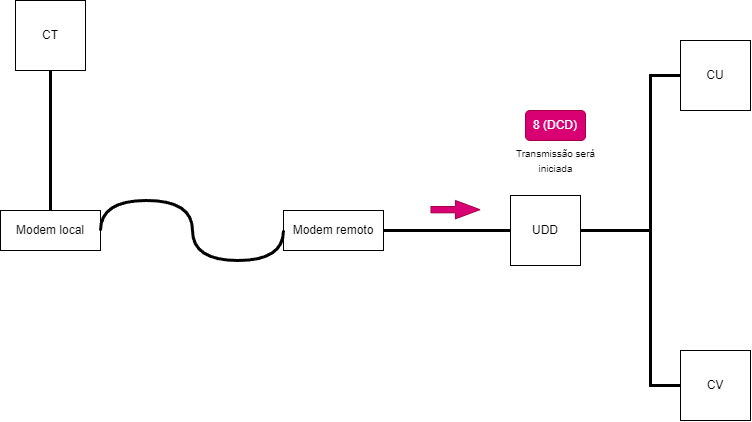

The diagram above was exported from draw.io. Its source (the exported page's mxGraphModel, read from the mxfile embedded in the PNG):
<mxGraphModel dx="660" dy="623" grid="1" gridSize="10" guides="1" tooltips="1" connect="1" arrows="1" fold="1" page="1" pageScale="1" pageWidth="827" pageHeight="1169" math="0" shadow="0">
  <root>
    <mxCell id="0" />
    <mxCell id="1" parent="0" />
    <mxCell id="N0B7f1GQi4oO9jO1ZdyZ-1" value="CT" style="whiteSpace=wrap;html=1;aspect=fixed;" vertex="1" parent="1">
      <mxGeometry x="45" y="130" width="70" height="70" as="geometry" />
    </mxCell>
    <mxCell id="N0B7f1GQi4oO9jO1ZdyZ-4" value="UDD" style="whiteSpace=wrap;html=1;aspect=fixed;" vertex="1" parent="1">
      <mxGeometry x="540" y="325" width="70" height="70" as="geometry" />
    </mxCell>
    <mxCell id="N0B7f1GQi4oO9jO1ZdyZ-5" value="CU" style="whiteSpace=wrap;html=1;aspect=fixed;" vertex="1" parent="1">
      <mxGeometry x="710" y="170" width="70" height="70" as="geometry" />
    </mxCell>
    <mxCell id="N0B7f1GQi4oO9jO1ZdyZ-6" value="CV" style="whiteSpace=wrap;html=1;aspect=fixed;" vertex="1" parent="1">
      <mxGeometry x="710" y="480" width="70" height="70" as="geometry" />
    </mxCell>
    <mxCell id="N0B7f1GQi4oO9jO1ZdyZ-7" value="" style="endArrow=none;html=1;rounded=0;exitX=0.5;exitY=1;exitDx=0;exitDy=0;entryX=0.5;entryY=0;entryDx=0;entryDy=0;strokeWidth=3;" edge="1" parent="1" source="N0B7f1GQi4oO9jO1ZdyZ-1" target="N0B7f1GQi4oO9jO1ZdyZ-12">
      <mxGeometry width="50" height="50" relative="1" as="geometry">
        <mxPoint x="380" y="410" as="sourcePoint" />
        <mxPoint x="170" y="355" as="targetPoint" />
      </mxGeometry>
    </mxCell>
    <mxCell id="N0B7f1GQi4oO9jO1ZdyZ-9" value="" style="endArrow=none;html=1;rounded=0;exitX=0;exitY=0.5;exitDx=0;exitDy=0;entryX=1;entryY=0.5;entryDx=0;entryDy=0;strokeWidth=3;" edge="1" parent="1" source="N0B7f1GQi4oO9jO1ZdyZ-4" target="N0B7f1GQi4oO9jO1ZdyZ-13">
      <mxGeometry width="50" height="50" relative="1" as="geometry">
        <mxPoint x="384" y="370" as="sourcePoint" />
        <mxPoint x="410" y="355" as="targetPoint" />
      </mxGeometry>
    </mxCell>
    <mxCell id="N0B7f1GQi4oO9jO1ZdyZ-10" value="" style="endArrow=none;html=1;rounded=0;exitX=0;exitY=0.5;exitDx=0;exitDy=0;entryX=1;entryY=0.5;entryDx=0;entryDy=0;strokeWidth=3;" edge="1" parent="1" source="N0B7f1GQi4oO9jO1ZdyZ-5" target="N0B7f1GQi4oO9jO1ZdyZ-4">
      <mxGeometry width="50" height="50" relative="1" as="geometry">
        <mxPoint x="550" y="370" as="sourcePoint" />
        <mxPoint x="464" y="370" as="targetPoint" />
        <Array as="points">
          <mxPoint x="680" y="205" />
          <mxPoint x="680" y="360" />
        </Array>
      </mxGeometry>
    </mxCell>
    <mxCell id="N0B7f1GQi4oO9jO1ZdyZ-11" value="" style="endArrow=none;html=1;rounded=0;exitX=0;exitY=0.5;exitDx=0;exitDy=0;entryX=1;entryY=0.5;entryDx=0;entryDy=0;strokeWidth=3;" edge="1" parent="1" source="N0B7f1GQi4oO9jO1ZdyZ-6" target="N0B7f1GQi4oO9jO1ZdyZ-4">
      <mxGeometry width="50" height="50" relative="1" as="geometry">
        <mxPoint x="560" y="380" as="sourcePoint" />
        <mxPoint x="474" y="380" as="targetPoint" />
        <Array as="points">
          <mxPoint x="680" y="515" />
          <mxPoint x="680" y="360" />
        </Array>
      </mxGeometry>
    </mxCell>
    <mxCell id="N0B7f1GQi4oO9jO1ZdyZ-12" value="Modem local&lt;br&gt;" style="rounded=0;whiteSpace=wrap;html=1;" vertex="1" parent="1">
      <mxGeometry x="30" y="340" width="100" height="40" as="geometry" />
    </mxCell>
    <mxCell id="N0B7f1GQi4oO9jO1ZdyZ-13" value="Modem remoto&lt;br&gt;" style="rounded=0;whiteSpace=wrap;html=1;" vertex="1" parent="1">
      <mxGeometry x="313" y="340" width="100" height="40" as="geometry" />
    </mxCell>
    <mxCell id="N0B7f1GQi4oO9jO1ZdyZ-15" value="" style="shape=flexArrow;endArrow=classic;html=1;rounded=0;width=6.290322580645161;endSize=7.8596774193548375;endWidth=11.082206035379812;fillColor=#d80073;strokeColor=#A50040;" edge="1" parent="1">
      <mxGeometry width="50" height="50" relative="1" as="geometry">
        <mxPoint x="460" y="339.17" as="sourcePoint" />
        <mxPoint x="510" y="339.17" as="targetPoint" />
      </mxGeometry>
    </mxCell>
    <mxCell id="N0B7f1GQi4oO9jO1ZdyZ-16" value="8 (DCD)" style="rounded=1;whiteSpace=wrap;html=1;fillColor=#d80073;fontColor=#ffffff;strokeColor=#A50040;" vertex="1" parent="1">
      <mxGeometry x="555" y="240" width="60" height="30" as="geometry" />
    </mxCell>
    <mxCell id="N0B7f1GQi4oO9jO1ZdyZ-17" value="&lt;font style=&quot;font-size: 10px;&quot;&gt;Transmissão será &lt;br&gt;iniciada&lt;br&gt;&lt;/font&gt;" style="text;html=1;align=center;verticalAlign=middle;resizable=0;points=[];autosize=1;strokeColor=none;fillColor=none;" vertex="1" parent="1">
      <mxGeometry x="535" y="270" width="100" height="40" as="geometry" />
    </mxCell>
    <mxCell id="N0B7f1GQi4oO9jO1ZdyZ-22" value="" style="endArrow=none;html=1;rounded=0;exitX=0;exitY=0.5;exitDx=0;exitDy=0;entryX=1;entryY=0.5;entryDx=0;entryDy=0;strokeWidth=3;edgeStyle=orthogonalEdgeStyle;curved=1;" edge="1" parent="1" source="N0B7f1GQi4oO9jO1ZdyZ-13" target="N0B7f1GQi4oO9jO1ZdyZ-12">
      <mxGeometry width="50" height="50" relative="1" as="geometry">
        <mxPoint x="90" y="210" as="sourcePoint" />
        <mxPoint x="90" y="350" as="targetPoint" />
        <Array as="points">
          <mxPoint x="313" y="390" />
          <mxPoint x="222" y="390" />
          <mxPoint x="222" y="330" />
          <mxPoint x="130" y="330" />
        </Array>
      </mxGeometry>
    </mxCell>
  </root>
</mxGraphModel>